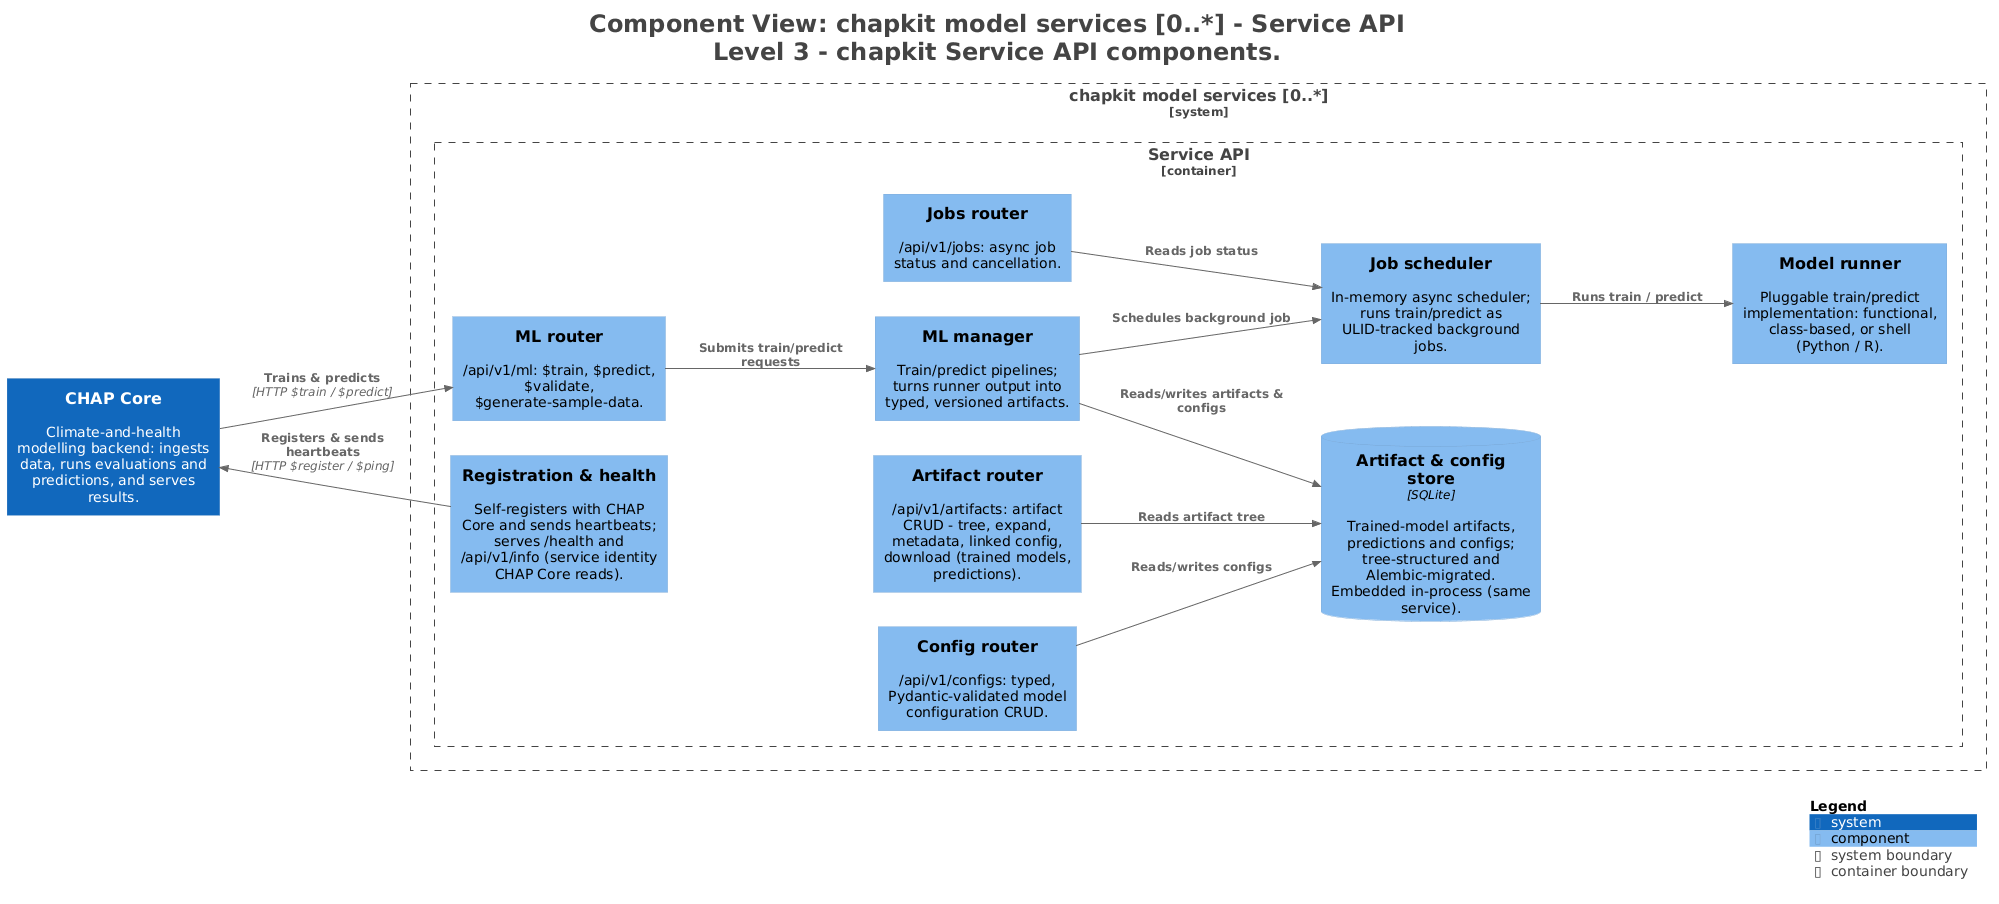

The diagram above was rendered by PlantUML. Its source (embedded in the PNG):
@startuml
title <size:24>Component View: chapkit model services [0..*] - Service API</size>\n<size:24>Level 3 - chapkit Service API components.</size>

set separator none
left to right direction

<style>
  root {
    BackgroundColor: #ffffff
    FontColor: #444444
  }
</style>

!include <C4/C4>
!include <C4/C4_Context>
!include <C4/C4_Component>

System(CHAPCore, "CHAP Core", $descr="Climate-and-health modelling backend: ingests data, runs evaluations and predictions, and serves results.", $tags="", $link="")

System_Boundary("chapkitmodelservices0_boundary", "chapkit model services [0..*]", $tags="") {
  Container_Boundary("chapkitmodelservices0.ServiceAPI_boundary", "Service API", $tags="") {
    Component(chapkitmodelservices0.ServiceAPI.Registrationhealth, "Registration & health", $techn="", $descr="Self-registers with CHAP Core and sends heartbeats; serves /health and /api/v1/info (service identity CHAP Core reads).", $tags="", $link="")
    Component(chapkitmodelservices0.ServiceAPI.MLrouter, "ML router", $techn="", $descr="/api/v1/ml: $train, $predict, $validate, $generate-sample-data.", $tags="", $link="")
    Component(chapkitmodelservices0.ServiceAPI.Configrouter, "Config router", $techn="", $descr="/api/v1/configs: typed, Pydantic-validated model configuration CRUD.", $tags="", $link="")
    Component(chapkitmodelservices0.ServiceAPI.Artifactrouter, "Artifact router", $techn="", $descr="/api/v1/artifacts: artifact CRUD - tree, expand, metadata, linked config, download (trained models, predictions).", $tags="", $link="")
    Component(chapkitmodelservices0.ServiceAPI.Jobsrouter, "Jobs router", $techn="", $descr="/api/v1/jobs: async job status and cancellation.", $tags="", $link="")
    Component(chapkitmodelservices0.ServiceAPI.MLmanager, "ML manager", $techn="", $descr="Train/predict pipelines; turns runner output into typed, versioned artifacts.", $tags="", $link="")
    Component(chapkitmodelservices0.ServiceAPI.Jobscheduler, "Job scheduler", $techn="", $descr="In-memory async scheduler; runs train/predict as ULID-tracked background jobs.", $tags="", $link="")
    Component(chapkitmodelservices0.ServiceAPI.Modelrunner, "Model runner", $techn="", $descr="Pluggable train/predict implementation: functional, class-based, or shell (Python / R).", $tags="", $link="")
    ComponentDb(chapkitmodelservices0.ServiceAPI.Artifactconfigstore, "Artifact & config store", $techn="SQLite", $descr="Trained-model artifacts, predictions and configs; tree-structured and Alembic-migrated. Embedded in-process (same service).", $tags="", $link="")
  }

}

Rel(CHAPCore, chapkitmodelservices0.ServiceAPI.MLrouter, "Trains & predicts", $techn="HTTP $train / $predict", $tags="", $link="")
Rel(chapkitmodelservices0.ServiceAPI.Registrationhealth, CHAPCore, "Registers & sends heartbeats", $techn="HTTP $register / $ping", $tags="", $link="")
Rel(chapkitmodelservices0.ServiceAPI.MLrouter, chapkitmodelservices0.ServiceAPI.MLmanager, "Submits train/predict requests", $techn="", $tags="", $link="")
Rel(chapkitmodelservices0.ServiceAPI.MLmanager, chapkitmodelservices0.ServiceAPI.Jobscheduler, "Schedules background job", $techn="", $tags="", $link="")
Rel(chapkitmodelservices0.ServiceAPI.Jobscheduler, chapkitmodelservices0.ServiceAPI.Modelrunner, "Runs train / predict", $techn="", $tags="", $link="")
Rel(chapkitmodelservices0.ServiceAPI.MLmanager, chapkitmodelservices0.ServiceAPI.Artifactconfigstore, "Reads/writes artifacts & configs", $techn="", $tags="", $link="")
Rel(chapkitmodelservices0.ServiceAPI.Configrouter, chapkitmodelservices0.ServiceAPI.Artifactconfigstore, "Reads/writes configs", $techn="", $tags="", $link="")
Rel(chapkitmodelservices0.ServiceAPI.Artifactrouter, chapkitmodelservices0.ServiceAPI.Artifactconfigstore, "Reads artifact tree", $techn="", $tags="", $link="")
Rel(chapkitmodelservices0.ServiceAPI.Jobsrouter, chapkitmodelservices0.ServiceAPI.Jobscheduler, "Reads job status", $techn="", $tags="", $link="")

SHOW_LEGEND(true)
hide stereotypes
@enduml